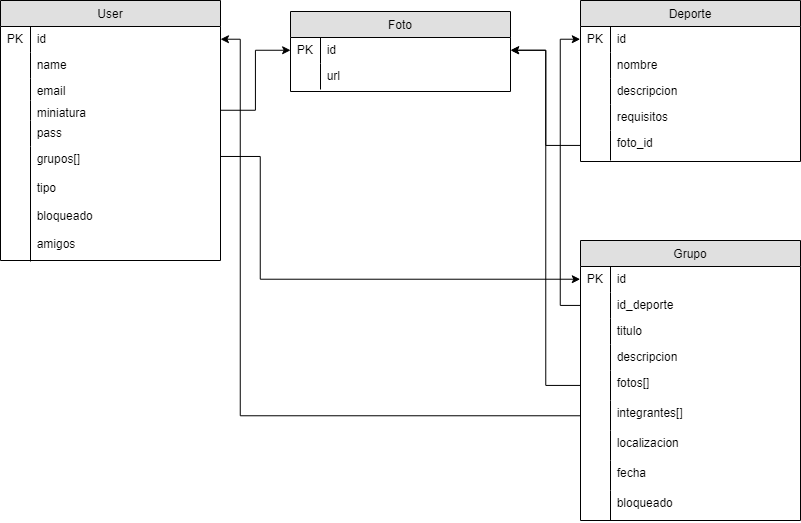

The diagram above was exported from draw.io. Its source (the exported page's mxGraphModel, read from the mxfile embedded in the PNG):
<mxGraphModel dx="1403" dy="493" grid="1" gridSize="10" guides="1" tooltips="1" connect="1" arrows="1" fold="1" page="1" pageScale="1" pageWidth="827" pageHeight="1169" math="0" shadow="0">
  <root>
    <mxCell id="0" />
    <mxCell id="1" parent="0" />
    <mxCell id="dXZwK6W7LvSSVyPENaW4-4" value="User" style="swimlane;fontStyle=0;childLayout=stackLayout;horizontal=1;startSize=26;fillColor=#e0e0e0;horizontalStack=0;resizeParent=1;resizeLast=0;collapsible=1;marginBottom=0;swimlaneFillColor=#ffffff;align=center;" vertex="1" parent="1">
      <mxGeometry y="40" width="220" height="260" as="geometry" />
    </mxCell>
    <mxCell id="dXZwK6W7LvSSVyPENaW4-5" value="id" style="shape=partialRectangle;top=0;left=0;right=0;bottom=0;align=left;verticalAlign=top;spacingTop=-2;fillColor=none;spacingLeft=34;spacingRight=4;overflow=hidden;rotatable=0;points=[[0,0.5],[1,0.5]];portConstraint=eastwest;dropTarget=0;" vertex="1" parent="dXZwK6W7LvSSVyPENaW4-4">
      <mxGeometry y="26" width="220" height="26" as="geometry" />
    </mxCell>
    <mxCell id="dXZwK6W7LvSSVyPENaW4-6" value="PK" style="shape=partialRectangle;top=0;left=0;bottom=0;fillColor=none;align=left;verticalAlign=middle;spacingLeft=4;spacingRight=4;overflow=hidden;rotatable=0;points=[];portConstraint=eastwest;part=1;" vertex="1" connectable="0" parent="dXZwK6W7LvSSVyPENaW4-5">
      <mxGeometry width="30" height="26" as="geometry" />
    </mxCell>
    <mxCell id="dXZwK6W7LvSSVyPENaW4-7" value="name" style="shape=partialRectangle;top=0;left=0;right=0;bottom=0;align=left;verticalAlign=top;spacingTop=-2;fillColor=none;spacingLeft=34;spacingRight=4;overflow=hidden;rotatable=0;points=[[0,0.5],[1,0.5]];portConstraint=eastwest;dropTarget=0;" vertex="1" parent="dXZwK6W7LvSSVyPENaW4-4">
      <mxGeometry y="52" width="220" height="26" as="geometry" />
    </mxCell>
    <mxCell id="dXZwK6W7LvSSVyPENaW4-8" value="" style="shape=partialRectangle;top=0;left=0;bottom=0;fillColor=none;align=left;verticalAlign=middle;spacingLeft=4;spacingRight=4;overflow=hidden;rotatable=0;points=[];portConstraint=eastwest;part=1;" vertex="1" connectable="0" parent="dXZwK6W7LvSSVyPENaW4-7">
      <mxGeometry width="30" height="26" as="geometry" />
    </mxCell>
    <mxCell id="dXZwK6W7LvSSVyPENaW4-9" value="email" style="shape=partialRectangle;top=0;left=0;right=0;bottom=0;align=left;verticalAlign=top;spacingTop=-2;fillColor=none;spacingLeft=34;spacingRight=4;overflow=hidden;rotatable=0;points=[[0,0.5],[1,0.5]];portConstraint=eastwest;dropTarget=0;" vertex="1" parent="dXZwK6W7LvSSVyPENaW4-4">
      <mxGeometry y="78" width="220" height="22" as="geometry" />
    </mxCell>
    <mxCell id="dXZwK6W7LvSSVyPENaW4-10" value="" style="shape=partialRectangle;top=0;left=0;bottom=0;fillColor=none;align=left;verticalAlign=middle;spacingLeft=4;spacingRight=4;overflow=hidden;rotatable=0;points=[];portConstraint=eastwest;part=1;" vertex="1" connectable="0" parent="dXZwK6W7LvSSVyPENaW4-9">
      <mxGeometry width="30" height="22" as="geometry" />
    </mxCell>
    <mxCell id="dXZwK6W7LvSSVyPENaW4-57" value="miniatura" style="shape=partialRectangle;top=0;left=0;right=0;bottom=0;align=left;verticalAlign=top;spacingTop=-2;fillColor=none;spacingLeft=34;spacingRight=4;overflow=hidden;rotatable=0;points=[[0,0.5],[1,0.5]];portConstraint=eastwest;dropTarget=0;" vertex="1" parent="dXZwK6W7LvSSVyPENaW4-4">
      <mxGeometry y="100" width="220" height="20" as="geometry" />
    </mxCell>
    <mxCell id="dXZwK6W7LvSSVyPENaW4-58" value="" style="shape=partialRectangle;top=0;left=0;bottom=0;fillColor=none;align=left;verticalAlign=middle;spacingLeft=4;spacingRight=4;overflow=hidden;rotatable=0;points=[];portConstraint=eastwest;part=1;" vertex="1" connectable="0" parent="dXZwK6W7LvSSVyPENaW4-57">
      <mxGeometry width="30" height="20" as="geometry" />
    </mxCell>
    <mxCell id="dXZwK6W7LvSSVyPENaW4-26" value="pass" style="shape=partialRectangle;top=0;left=0;right=0;bottom=0;align=left;verticalAlign=top;spacingTop=-2;fillColor=none;spacingLeft=34;spacingRight=4;overflow=hidden;rotatable=0;points=[[0,0.5],[1,0.5]];portConstraint=eastwest;dropTarget=0;" vertex="1" parent="dXZwK6W7LvSSVyPENaW4-4">
      <mxGeometry y="120" width="220" height="26" as="geometry" />
    </mxCell>
    <mxCell id="dXZwK6W7LvSSVyPENaW4-27" value="" style="shape=partialRectangle;top=0;left=0;bottom=0;fillColor=none;align=left;verticalAlign=middle;spacingLeft=4;spacingRight=4;overflow=hidden;rotatable=0;points=[];portConstraint=eastwest;part=1;" vertex="1" connectable="0" parent="dXZwK6W7LvSSVyPENaW4-26">
      <mxGeometry width="30" height="26" as="geometry" />
    </mxCell>
    <mxCell id="dXZwK6W7LvSSVyPENaW4-28" value="grupos[]" style="shape=partialRectangle;top=0;left=0;right=0;bottom=0;align=left;verticalAlign=top;spacingTop=-2;fillColor=none;spacingLeft=34;spacingRight=4;overflow=hidden;rotatable=0;points=[[0,0.5],[1,0.5]];portConstraint=eastwest;dropTarget=0;" vertex="1" parent="dXZwK6W7LvSSVyPENaW4-4">
      <mxGeometry y="146" width="220" height="20" as="geometry" />
    </mxCell>
    <mxCell id="dXZwK6W7LvSSVyPENaW4-29" value="" style="shape=partialRectangle;top=0;left=0;bottom=0;fillColor=none;align=left;verticalAlign=middle;spacingLeft=4;spacingRight=4;overflow=hidden;rotatable=0;points=[];portConstraint=eastwest;part=1;" vertex="1" connectable="0" parent="dXZwK6W7LvSSVyPENaW4-28">
      <mxGeometry width="30" height="20" as="geometry" />
    </mxCell>
    <mxCell id="dXZwK6W7LvSSVyPENaW4-11" value="Deporte" style="swimlane;fontStyle=0;childLayout=stackLayout;horizontal=1;startSize=26;fillColor=#e0e0e0;horizontalStack=0;resizeParent=1;resizeLast=0;collapsible=1;marginBottom=0;swimlaneFillColor=#ffffff;align=center;" vertex="1" parent="1">
      <mxGeometry x="580" y="40" width="220" height="161" as="geometry" />
    </mxCell>
    <mxCell id="dXZwK6W7LvSSVyPENaW4-12" value="id&#10;&#10;&#10;" style="shape=partialRectangle;top=0;left=0;right=0;bottom=0;align=left;verticalAlign=top;spacingTop=-2;fillColor=none;spacingLeft=34;spacingRight=4;overflow=hidden;rotatable=0;points=[[0,0.5],[1,0.5]];portConstraint=eastwest;dropTarget=0;" vertex="1" parent="dXZwK6W7LvSSVyPENaW4-11">
      <mxGeometry y="26" width="220" height="26" as="geometry" />
    </mxCell>
    <mxCell id="dXZwK6W7LvSSVyPENaW4-13" value="PK" style="shape=partialRectangle;top=0;left=0;bottom=0;fillColor=none;align=left;verticalAlign=middle;spacingLeft=4;spacingRight=4;overflow=hidden;rotatable=0;points=[];portConstraint=eastwest;part=1;" vertex="1" connectable="0" parent="dXZwK6W7LvSSVyPENaW4-12">
      <mxGeometry width="30" height="26" as="geometry" />
    </mxCell>
    <mxCell id="dXZwK6W7LvSSVyPENaW4-14" value="nombre" style="shape=partialRectangle;top=0;left=0;right=0;bottom=0;align=left;verticalAlign=top;spacingTop=-2;fillColor=none;spacingLeft=34;spacingRight=4;overflow=hidden;rotatable=0;points=[[0,0.5],[1,0.5]];portConstraint=eastwest;dropTarget=0;" vertex="1" parent="dXZwK6W7LvSSVyPENaW4-11">
      <mxGeometry y="52" width="220" height="26" as="geometry" />
    </mxCell>
    <mxCell id="dXZwK6W7LvSSVyPENaW4-15" value="" style="shape=partialRectangle;top=0;left=0;bottom=0;fillColor=none;align=left;verticalAlign=middle;spacingLeft=4;spacingRight=4;overflow=hidden;rotatable=0;points=[];portConstraint=eastwest;part=1;" vertex="1" connectable="0" parent="dXZwK6W7LvSSVyPENaW4-14">
      <mxGeometry width="30" height="26" as="geometry" />
    </mxCell>
    <mxCell id="dXZwK6W7LvSSVyPENaW4-16" value="descripcion" style="shape=partialRectangle;top=0;left=0;right=0;bottom=0;align=left;verticalAlign=top;spacingTop=-2;fillColor=none;spacingLeft=34;spacingRight=4;overflow=hidden;rotatable=0;points=[[0,0.5],[1,0.5]];portConstraint=eastwest;dropTarget=0;" vertex="1" parent="dXZwK6W7LvSSVyPENaW4-11">
      <mxGeometry y="78" width="220" height="26" as="geometry" />
    </mxCell>
    <mxCell id="dXZwK6W7LvSSVyPENaW4-17" value="" style="shape=partialRectangle;top=0;left=0;bottom=0;fillColor=none;align=left;verticalAlign=middle;spacingLeft=4;spacingRight=4;overflow=hidden;rotatable=0;points=[];portConstraint=eastwest;part=1;" vertex="1" connectable="0" parent="dXZwK6W7LvSSVyPENaW4-16">
      <mxGeometry width="30" height="26" as="geometry" />
    </mxCell>
    <mxCell id="dXZwK6W7LvSSVyPENaW4-18" value="requisitos" style="shape=partialRectangle;top=0;left=0;right=0;bottom=0;align=left;verticalAlign=top;spacingTop=-2;fillColor=none;spacingLeft=34;spacingRight=4;overflow=hidden;rotatable=0;points=[[0,0.5],[1,0.5]];portConstraint=eastwest;dropTarget=0;" vertex="1" parent="dXZwK6W7LvSSVyPENaW4-11">
      <mxGeometry y="104" width="220" height="26" as="geometry" />
    </mxCell>
    <mxCell id="dXZwK6W7LvSSVyPENaW4-19" value="" style="shape=partialRectangle;top=0;left=0;bottom=0;fillColor=none;align=left;verticalAlign=middle;spacingLeft=4;spacingRight=4;overflow=hidden;rotatable=0;points=[];portConstraint=eastwest;part=1;" vertex="1" connectable="0" parent="dXZwK6W7LvSSVyPENaW4-18">
      <mxGeometry width="30" height="26" as="geometry" />
    </mxCell>
    <mxCell id="dXZwK6W7LvSSVyPENaW4-20" value="foto_id" style="shape=partialRectangle;top=0;left=0;right=0;bottom=0;align=left;verticalAlign=top;spacingTop=-2;fillColor=none;spacingLeft=34;spacingRight=4;overflow=hidden;rotatable=0;points=[[0,0.5],[1,0.5]];portConstraint=eastwest;dropTarget=0;" vertex="1" parent="dXZwK6W7LvSSVyPENaW4-11">
      <mxGeometry y="130" width="220" height="30" as="geometry" />
    </mxCell>
    <mxCell id="dXZwK6W7LvSSVyPENaW4-21" value="" style="shape=partialRectangle;top=0;left=0;bottom=0;fillColor=none;align=left;verticalAlign=middle;spacingLeft=4;spacingRight=4;overflow=hidden;rotatable=0;points=[];portConstraint=eastwest;part=1;" vertex="1" connectable="0" parent="dXZwK6W7LvSSVyPENaW4-20">
      <mxGeometry width="30" height="29.999999999999996" as="geometry" />
    </mxCell>
    <mxCell id="dXZwK6W7LvSSVyPENaW4-30" value="&#10;tipo&#10;&#10;bloqueado&#10;&#10;amigos&#10;&#10;" style="shape=partialRectangle;top=0;left=0;right=0;bottom=0;align=left;verticalAlign=top;spacingTop=-2;fillColor=none;spacingLeft=34;spacingRight=4;overflow=hidden;rotatable=0;points=[[0,0.5],[1,0.5]];portConstraint=eastwest;dropTarget=0;" vertex="1" parent="1">
      <mxGeometry y="201" width="220" height="100" as="geometry" />
    </mxCell>
    <mxCell id="dXZwK6W7LvSSVyPENaW4-31" value="" style="shape=partialRectangle;top=0;left=0;bottom=0;fillColor=none;align=left;verticalAlign=middle;spacingLeft=4;spacingRight=4;overflow=hidden;rotatable=0;points=[];portConstraint=eastwest;part=1;" vertex="1" connectable="0" parent="dXZwK6W7LvSSVyPENaW4-30">
      <mxGeometry width="30" height="100.00000000000001" as="geometry" />
    </mxCell>
    <mxCell id="dXZwK6W7LvSSVyPENaW4-38" value="Grupo" style="swimlane;fontStyle=0;childLayout=stackLayout;horizontal=1;startSize=26;fillColor=#e0e0e0;horizontalStack=0;resizeParent=1;resizeLast=0;collapsible=1;marginBottom=0;swimlaneFillColor=#ffffff;align=center;" vertex="1" parent="1">
      <mxGeometry x="580" y="280" width="220" height="280" as="geometry" />
    </mxCell>
    <mxCell id="dXZwK6W7LvSSVyPENaW4-39" value="id&#10;&#10;&#10;" style="shape=partialRectangle;top=0;left=0;right=0;bottom=0;align=left;verticalAlign=top;spacingTop=-2;fillColor=none;spacingLeft=34;spacingRight=4;overflow=hidden;rotatable=0;points=[[0,0.5],[1,0.5]];portConstraint=eastwest;dropTarget=0;" vertex="1" parent="dXZwK6W7LvSSVyPENaW4-38">
      <mxGeometry y="26" width="220" height="26" as="geometry" />
    </mxCell>
    <mxCell id="dXZwK6W7LvSSVyPENaW4-40" value="PK" style="shape=partialRectangle;top=0;left=0;bottom=0;fillColor=none;align=left;verticalAlign=middle;spacingLeft=4;spacingRight=4;overflow=hidden;rotatable=0;points=[];portConstraint=eastwest;part=1;" vertex="1" connectable="0" parent="dXZwK6W7LvSSVyPENaW4-39">
      <mxGeometry width="30" height="26" as="geometry" />
    </mxCell>
    <mxCell id="dXZwK6W7LvSSVyPENaW4-41" value="id_deporte" style="shape=partialRectangle;top=0;left=0;right=0;bottom=0;align=left;verticalAlign=top;spacingTop=-2;fillColor=none;spacingLeft=34;spacingRight=4;overflow=hidden;rotatable=0;points=[[0,0.5],[1,0.5]];portConstraint=eastwest;dropTarget=0;" vertex="1" parent="dXZwK6W7LvSSVyPENaW4-38">
      <mxGeometry y="52" width="220" height="26" as="geometry" />
    </mxCell>
    <mxCell id="dXZwK6W7LvSSVyPENaW4-42" value="" style="shape=partialRectangle;top=0;left=0;bottom=0;fillColor=none;align=left;verticalAlign=middle;spacingLeft=4;spacingRight=4;overflow=hidden;rotatable=0;points=[];portConstraint=eastwest;part=1;" vertex="1" connectable="0" parent="dXZwK6W7LvSSVyPENaW4-41">
      <mxGeometry width="30" height="26" as="geometry" />
    </mxCell>
    <mxCell id="dXZwK6W7LvSSVyPENaW4-43" value="titulo" style="shape=partialRectangle;top=0;left=0;right=0;bottom=0;align=left;verticalAlign=top;spacingTop=-2;fillColor=none;spacingLeft=34;spacingRight=4;overflow=hidden;rotatable=0;points=[[0,0.5],[1,0.5]];portConstraint=eastwest;dropTarget=0;" vertex="1" parent="dXZwK6W7LvSSVyPENaW4-38">
      <mxGeometry y="78" width="220" height="26" as="geometry" />
    </mxCell>
    <mxCell id="dXZwK6W7LvSSVyPENaW4-44" value="" style="shape=partialRectangle;top=0;left=0;bottom=0;fillColor=none;align=left;verticalAlign=middle;spacingLeft=4;spacingRight=4;overflow=hidden;rotatable=0;points=[];portConstraint=eastwest;part=1;" vertex="1" connectable="0" parent="dXZwK6W7LvSSVyPENaW4-43">
      <mxGeometry width="30" height="26" as="geometry" />
    </mxCell>
    <mxCell id="dXZwK6W7LvSSVyPENaW4-45" value="descripcion" style="shape=partialRectangle;top=0;left=0;right=0;bottom=0;align=left;verticalAlign=top;spacingTop=-2;fillColor=none;spacingLeft=34;spacingRight=4;overflow=hidden;rotatable=0;points=[[0,0.5],[1,0.5]];portConstraint=eastwest;dropTarget=0;" vertex="1" parent="dXZwK6W7LvSSVyPENaW4-38">
      <mxGeometry y="104" width="220" height="26" as="geometry" />
    </mxCell>
    <mxCell id="dXZwK6W7LvSSVyPENaW4-46" value="" style="shape=partialRectangle;top=0;left=0;bottom=0;fillColor=none;align=left;verticalAlign=middle;spacingLeft=4;spacingRight=4;overflow=hidden;rotatable=0;points=[];portConstraint=eastwest;part=1;" vertex="1" connectable="0" parent="dXZwK6W7LvSSVyPENaW4-45">
      <mxGeometry width="30" height="26" as="geometry" />
    </mxCell>
    <mxCell id="dXZwK6W7LvSSVyPENaW4-47" value="fotos[]" style="shape=partialRectangle;top=0;left=0;right=0;bottom=0;align=left;verticalAlign=top;spacingTop=-2;fillColor=none;spacingLeft=34;spacingRight=4;overflow=hidden;rotatable=0;points=[[0,0.5],[1,0.5]];portConstraint=eastwest;dropTarget=0;" vertex="1" parent="dXZwK6W7LvSSVyPENaW4-38">
      <mxGeometry y="130" width="220" height="30" as="geometry" />
    </mxCell>
    <mxCell id="dXZwK6W7LvSSVyPENaW4-48" value="" style="shape=partialRectangle;top=0;left=0;bottom=0;fillColor=none;align=left;verticalAlign=middle;spacingLeft=4;spacingRight=4;overflow=hidden;rotatable=0;points=[];portConstraint=eastwest;part=1;" vertex="1" connectable="0" parent="dXZwK6W7LvSSVyPENaW4-47">
      <mxGeometry width="30" height="29.999999999999996" as="geometry" />
    </mxCell>
    <mxCell id="dXZwK6W7LvSSVyPENaW4-79" value="integrantes[]" style="shape=partialRectangle;top=0;left=0;right=0;bottom=0;align=left;verticalAlign=top;spacingTop=-2;fillColor=none;spacingLeft=34;spacingRight=4;overflow=hidden;rotatable=0;points=[[0,0.5],[1,0.5]];portConstraint=eastwest;dropTarget=0;" vertex="1" parent="dXZwK6W7LvSSVyPENaW4-38">
      <mxGeometry y="160" width="220" height="30" as="geometry" />
    </mxCell>
    <mxCell id="dXZwK6W7LvSSVyPENaW4-80" value="" style="shape=partialRectangle;top=0;left=0;bottom=0;fillColor=none;align=left;verticalAlign=middle;spacingLeft=4;spacingRight=4;overflow=hidden;rotatable=0;points=[];portConstraint=eastwest;part=1;" vertex="1" connectable="0" parent="dXZwK6W7LvSSVyPENaW4-79">
      <mxGeometry width="30" height="29.999999999999996" as="geometry" />
    </mxCell>
    <mxCell id="dXZwK6W7LvSSVyPENaW4-82" value="localizacion" style="shape=partialRectangle;top=0;left=0;right=0;bottom=0;align=left;verticalAlign=top;spacingTop=-2;fillColor=none;spacingLeft=34;spacingRight=4;overflow=hidden;rotatable=0;points=[[0,0.5],[1,0.5]];portConstraint=eastwest;dropTarget=0;" vertex="1" parent="dXZwK6W7LvSSVyPENaW4-38">
      <mxGeometry y="190" width="220" height="30" as="geometry" />
    </mxCell>
    <mxCell id="dXZwK6W7LvSSVyPENaW4-83" value="" style="shape=partialRectangle;top=0;left=0;bottom=0;fillColor=none;align=left;verticalAlign=middle;spacingLeft=4;spacingRight=4;overflow=hidden;rotatable=0;points=[];portConstraint=eastwest;part=1;" vertex="1" connectable="0" parent="dXZwK6W7LvSSVyPENaW4-82">
      <mxGeometry width="30" height="29.999999999999996" as="geometry" />
    </mxCell>
    <mxCell id="dXZwK6W7LvSSVyPENaW4-84" value="fecha" style="shape=partialRectangle;top=0;left=0;right=0;bottom=0;align=left;verticalAlign=top;spacingTop=-2;fillColor=none;spacingLeft=34;spacingRight=4;overflow=hidden;rotatable=0;points=[[0,0.5],[1,0.5]];portConstraint=eastwest;dropTarget=0;" vertex="1" parent="dXZwK6W7LvSSVyPENaW4-38">
      <mxGeometry y="220" width="220" height="30" as="geometry" />
    </mxCell>
    <mxCell id="dXZwK6W7LvSSVyPENaW4-85" value="" style="shape=partialRectangle;top=0;left=0;bottom=0;fillColor=none;align=left;verticalAlign=middle;spacingLeft=4;spacingRight=4;overflow=hidden;rotatable=0;points=[];portConstraint=eastwest;part=1;" vertex="1" connectable="0" parent="dXZwK6W7LvSSVyPENaW4-84">
      <mxGeometry width="30" height="29.999999999999996" as="geometry" />
    </mxCell>
    <mxCell id="dXZwK6W7LvSSVyPENaW4-86" value="bloqueado" style="shape=partialRectangle;top=0;left=0;right=0;bottom=0;align=left;verticalAlign=top;spacingTop=-2;fillColor=none;spacingLeft=34;spacingRight=4;overflow=hidden;rotatable=0;points=[[0,0.5],[1,0.5]];portConstraint=eastwest;dropTarget=0;" vertex="1" parent="dXZwK6W7LvSSVyPENaW4-38">
      <mxGeometry y="250" width="220" height="30" as="geometry" />
    </mxCell>
    <mxCell id="dXZwK6W7LvSSVyPENaW4-87" value="" style="shape=partialRectangle;top=0;left=0;bottom=0;fillColor=none;align=left;verticalAlign=middle;spacingLeft=4;spacingRight=4;overflow=hidden;rotatable=0;points=[];portConstraint=eastwest;part=1;" vertex="1" connectable="0" parent="dXZwK6W7LvSSVyPENaW4-86">
      <mxGeometry width="30" height="29.999999999999996" as="geometry" />
    </mxCell>
    <mxCell id="dXZwK6W7LvSSVyPENaW4-59" value="Foto" style="swimlane;fontStyle=0;childLayout=stackLayout;horizontal=1;startSize=26;fillColor=#e0e0e0;horizontalStack=0;resizeParent=1;resizeLast=0;collapsible=1;marginBottom=0;swimlaneFillColor=#ffffff;align=center;" vertex="1" parent="1">
      <mxGeometry x="290" y="51" width="220" height="80" as="geometry" />
    </mxCell>
    <mxCell id="dXZwK6W7LvSSVyPENaW4-60" value="id&#10;&#10;&#10;" style="shape=partialRectangle;top=0;left=0;right=0;bottom=0;align=left;verticalAlign=top;spacingTop=-2;fillColor=none;spacingLeft=34;spacingRight=4;overflow=hidden;rotatable=0;points=[[0,0.5],[1,0.5]];portConstraint=eastwest;dropTarget=0;" vertex="1" parent="dXZwK6W7LvSSVyPENaW4-59">
      <mxGeometry y="26" width="220" height="26" as="geometry" />
    </mxCell>
    <mxCell id="dXZwK6W7LvSSVyPENaW4-61" value="PK" style="shape=partialRectangle;top=0;left=0;bottom=0;fillColor=none;align=left;verticalAlign=middle;spacingLeft=4;spacingRight=4;overflow=hidden;rotatable=0;points=[];portConstraint=eastwest;part=1;" vertex="1" connectable="0" parent="dXZwK6W7LvSSVyPENaW4-60">
      <mxGeometry width="30" height="26" as="geometry" />
    </mxCell>
    <mxCell id="dXZwK6W7LvSSVyPENaW4-62" value="url" style="shape=partialRectangle;top=0;left=0;right=0;bottom=0;align=left;verticalAlign=top;spacingTop=-2;fillColor=none;spacingLeft=34;spacingRight=4;overflow=hidden;rotatable=0;points=[[0,0.5],[1,0.5]];portConstraint=eastwest;dropTarget=0;" vertex="1" parent="dXZwK6W7LvSSVyPENaW4-59">
      <mxGeometry y="52" width="220" height="26" as="geometry" />
    </mxCell>
    <mxCell id="dXZwK6W7LvSSVyPENaW4-63" value="" style="shape=partialRectangle;top=0;left=0;bottom=0;fillColor=none;align=left;verticalAlign=middle;spacingLeft=4;spacingRight=4;overflow=hidden;rotatable=0;points=[];portConstraint=eastwest;part=1;" vertex="1" connectable="0" parent="dXZwK6W7LvSSVyPENaW4-62">
      <mxGeometry width="30" height="26" as="geometry" />
    </mxCell>
    <mxCell id="dXZwK6W7LvSSVyPENaW4-74" style="edgeStyle=orthogonalEdgeStyle;rounded=0;orthogonalLoop=1;jettySize=auto;html=1;entryX=0;entryY=0.5;entryDx=0;entryDy=0;" edge="1" parent="1" source="dXZwK6W7LvSSVyPENaW4-28" target="dXZwK6W7LvSSVyPENaW4-39">
      <mxGeometry relative="1" as="geometry">
        <Array as="points">
          <mxPoint x="260" y="196" />
          <mxPoint x="260" y="319" />
        </Array>
      </mxGeometry>
    </mxCell>
    <mxCell id="dXZwK6W7LvSSVyPENaW4-75" style="edgeStyle=orthogonalEdgeStyle;rounded=0;orthogonalLoop=1;jettySize=auto;html=1;entryX=1;entryY=0.5;entryDx=0;entryDy=0;" edge="1" parent="1" source="dXZwK6W7LvSSVyPENaW4-20" target="dXZwK6W7LvSSVyPENaW4-60">
      <mxGeometry relative="1" as="geometry" />
    </mxCell>
    <mxCell id="dXZwK6W7LvSSVyPENaW4-76" style="edgeStyle=orthogonalEdgeStyle;rounded=0;orthogonalLoop=1;jettySize=auto;html=1;entryX=0;entryY=0.5;entryDx=0;entryDy=0;" edge="1" parent="1" source="dXZwK6W7LvSSVyPENaW4-57" target="dXZwK6W7LvSSVyPENaW4-60">
      <mxGeometry relative="1" as="geometry" />
    </mxCell>
    <mxCell id="dXZwK6W7LvSSVyPENaW4-77" style="edgeStyle=orthogonalEdgeStyle;rounded=0;orthogonalLoop=1;jettySize=auto;html=1;entryX=1;entryY=0.5;entryDx=0;entryDy=0;" edge="1" parent="1" source="dXZwK6W7LvSSVyPENaW4-47" target="dXZwK6W7LvSSVyPENaW4-60">
      <mxGeometry relative="1" as="geometry" />
    </mxCell>
    <mxCell id="dXZwK6W7LvSSVyPENaW4-78" style="edgeStyle=orthogonalEdgeStyle;rounded=0;orthogonalLoop=1;jettySize=auto;html=1;entryX=0;entryY=0.5;entryDx=0;entryDy=0;" edge="1" parent="1" source="dXZwK6W7LvSSVyPENaW4-41" target="dXZwK6W7LvSSVyPENaW4-12">
      <mxGeometry relative="1" as="geometry" />
    </mxCell>
    <mxCell id="dXZwK6W7LvSSVyPENaW4-81" style="edgeStyle=orthogonalEdgeStyle;rounded=0;orthogonalLoop=1;jettySize=auto;html=1;" edge="1" parent="1" source="dXZwK6W7LvSSVyPENaW4-79" target="dXZwK6W7LvSSVyPENaW4-5">
      <mxGeometry relative="1" as="geometry">
        <Array as="points">
          <mxPoint x="240" y="455" />
          <mxPoint x="240" y="79" />
        </Array>
      </mxGeometry>
    </mxCell>
  </root>
</mxGraphModel>